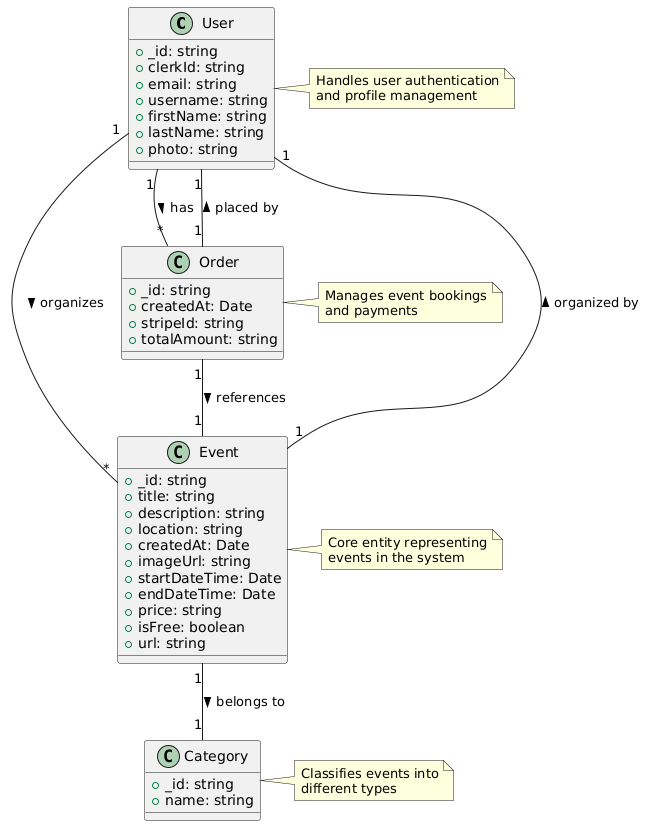

The diagram above was rendered by PlantUML. Its source (embedded in the PNG):
@startuml
' Entities
class User {
  +_id: string
  +clerkId: string
  +email: string
  +username: string
  +firstName: string
  +lastName: string
  +photo: string
}

class Event {
  +_id: string
  +title: string
  +description: string
  +location: string
  +createdAt: Date
  +imageUrl: string
  +startDateTime: Date
  +endDateTime: Date
  +price: string
  +isFree: boolean
  +url: string
}

class Category {
  +_id: string
  +name: string
}

class Order {
  +_id: string
  +createdAt: Date
  +stripeId: string
  +totalAmount: string
}

' Relationships
Event "1" -- "1" Category : belongs to >
Event "1" -- "1" User : organized by >
Order "1" -- "1" Event : references >
Order "1" -- "1" User : placed by >
User "1" -- "*" Event : organizes >
User "1" -- "*" Order : has >

note right of User
  Handles user authentication
  and profile management
end note

note right of Event
  Core entity representing
  events in the system
end note

note right of Order
  Manages event bookings
  and payments
end note

note right of Category
  Classifies events into
  different types
end note
@enduml